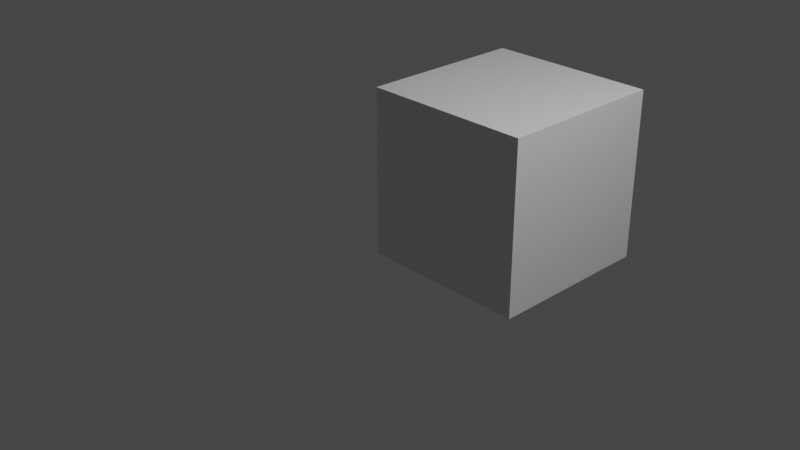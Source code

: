 # Source: TestCube.blend  (saved by Blender 3.0.42; exported with 4.5.12 LTS)
import bpy
from mathutils import Matrix  # noqa: F401  (used for matrix-valued properties, if any)

bpy.ops.wm.read_factory_settings(use_empty=True)
scene = bpy.context.scene
scene.name = 'Scene'

# ---- collections
col_collection = bpy.data.collections.new('Collection'); scene.collection.children.link(col_collection)

# ---- materials (node trees are filled in below, after node groups)
mat_material = bpy.data.materials.new('Material')
mat_material.alpha_threshold = 0.0
mat_material.use_transparent_shadow = False
mat_material.line_color = (0.0, 0.0, 0.0, 1.0)

# ---- material node trees
mat_material.use_nodes = True; mat_material.node_tree.nodes.clear()
_N = mat_material.node_tree.nodes; _L = mat_material.node_tree.links
n0 = _N.new('ShaderNodeOutputMaterial'); n0.name = 'Material Output'; n0.location = (300, 300)
n1 = _N.new('ShaderNodeBsdfPrincipled'); n1.name = 'Principled BSDF'; n1.location = (10, 300)
n1.distribution = 'GGX'
n1.subsurface_method = 'BURLEY'
n1.inputs[2].default_value = 0.4
n1.inputs[3].default_value = 1.45
n1.inputs[27].default_value = (0.0, 0.0, 0.0, 1.0)
n1.inputs[28].default_value = 1.0
_L.new(n1.outputs[0], n0.inputs[0])
n0.is_active_output = True

# ---- world
world_world = bpy.data.worlds.new('World'); scene.world = world_world
world_world.use_nodes = True; world_world.node_tree.nodes.clear()
_N = world_world.node_tree.nodes; _L = world_world.node_tree.links
n0 = _N.new('ShaderNodeOutputWorld'); n0.name = 'World Output'; n0.location = (300, 300)
n1 = _N.new('ShaderNodeBackground'); n1.name = 'Background'; n1.location = (10, 300)
n1.inputs[0].default_value = (0.05088, 0.05088, 0.05088, 1.0)
_L.new(n1.outputs[0], n0.inputs[0])
n0.is_active_output = True
world_world.color = (0.05088, 0.05088, 0.05088)
world_world.use_sun_shadow = False
world_world.sun_shadow_jitter_overblur = 0.0

# ---- cameras
cam_camera = bpy.data.cameras.new('Camera')
cam_camera.clip_end = 100.0
cam_camera.ortho_scale = 7.314

# ---- lights
light_light = bpy.data.lights.new('Light', 'POINT')
light_light.transmission_factor = 0.0
light_light.energy = 1000.0
light_light.shadow_soft_size = 0.1
light_light.shadow_maximum_resolution = 0.006
light_light.use_absolute_resolution = True

# ---- meshes
me_cube = bpy.data.meshes.new('Cube')
me_cube.from_pydata([(1.0, 1.0, 1.0), (1.0, 1.0, -1.0), (1.0, -1.0, 1.0), (1.0, -1.0, -1.0), (-1.0, 1.0, 1.0), (-1.0, 1.0, -1.0), (-1.0, -1.0, 1.0), (-1.0, -1.0, -1.0)], [], [(0, 4, 6, 2), (3, 2, 6, 7), (7, 6, 4, 5), (5, 1, 3, 7), (1, 0, 2, 3), (5, 4, 0, 1)])
_uv = me_cube.uv_layers.new(name='UVMap')
_uv.uv.foreach_set('vector', [0.625, 0.5, 0.875, 0.5, 0.875, 0.75, 0.625, 0.75, 0.375, 0.75, 0.625, 0.75, 0.625, 1.0, 0.375, 1.0, 0.375, 0.0, 0.625, 0.0, 0.625, 0.25, 0.375, 0.25, 0.125, 0.5, 0.375, 0.5, 0.375, 0.75, 0.125, 0.75, 0.375, 0.5, 0.625, 0.5, 0.625, 0.75, 0.375, 0.75, 0.375, 0.25, 0.625, 0.25, 0.625, 0.5, 0.375, 0.5])
me_cube.materials.append(mat_material)
me_cube.use_remesh_preserve_volume = False
me_cube.use_remesh_preserve_attributes = False
me_cube.use_mirror_vertex_groups = False
me_cube.update()

# ---- objects
ob_cube = bpy.data.objects.new('Cube', me_cube)
ob_light = bpy.data.objects.new('Light', light_light)
ob_camera = bpy.data.objects.new('Camera', cam_camera)

# ---- transforms, parenting, visibility, modifiers, constraints
ob_cube.location = (0.0, 1.61, 0.0)
ob_cube.lock_rotations_4d = False
ob_cube.empty_display_type = 'ARROWS'
ob_cube.lineart.crease_threshold = 0.0
ob_light.location = (4.076, 1.005, 5.904)
ob_light.rotation_euler = (0.6503, 0.05522, 1.866)
ob_light.lock_rotations_4d = False
ob_light.empty_display_type = 'ARROWS'
ob_light.color = (0.0, 0.0, 0.0, 0.0)
ob_light.lineart.crease_threshold = 0.0
ob_camera.location = (7.359, -6.926, 4.958)
ob_camera.rotation_euler = (1.109, 0.0, 0.8149)
ob_camera.lock_rotations_4d = False
ob_camera.empty_display_type = 'ARROWS'
ob_camera.color = (0.0, 0.0, 0.0, 0.0)
ob_camera.display_type = 'WIRE'
ob_camera.lineart.crease_threshold = 0.0

# ---- collection membership
col_collection.objects.link(ob_cube)
col_collection.objects.link(ob_light)
col_collection.objects.link(ob_camera)

# ---- scene / render settings (as saved in the file)
scene.camera = ob_camera
scene.frame_start = 1; scene.frame_end = 250; scene.frame_set(1)
scene.render.engine = 'BLENDER_EEVEE_NEXT'
scene.cycles.use_denoising = False
scene.cycles.samples = 128
scene.cycles.sampling_pattern = 'TABULATED_SOBOL'
scene.cycles.use_adaptive_sampling = False
scene.cycles.use_light_tree = False
scene.view_settings.view_transform = 'Filmic'
bpy.context.view_layer.update()
